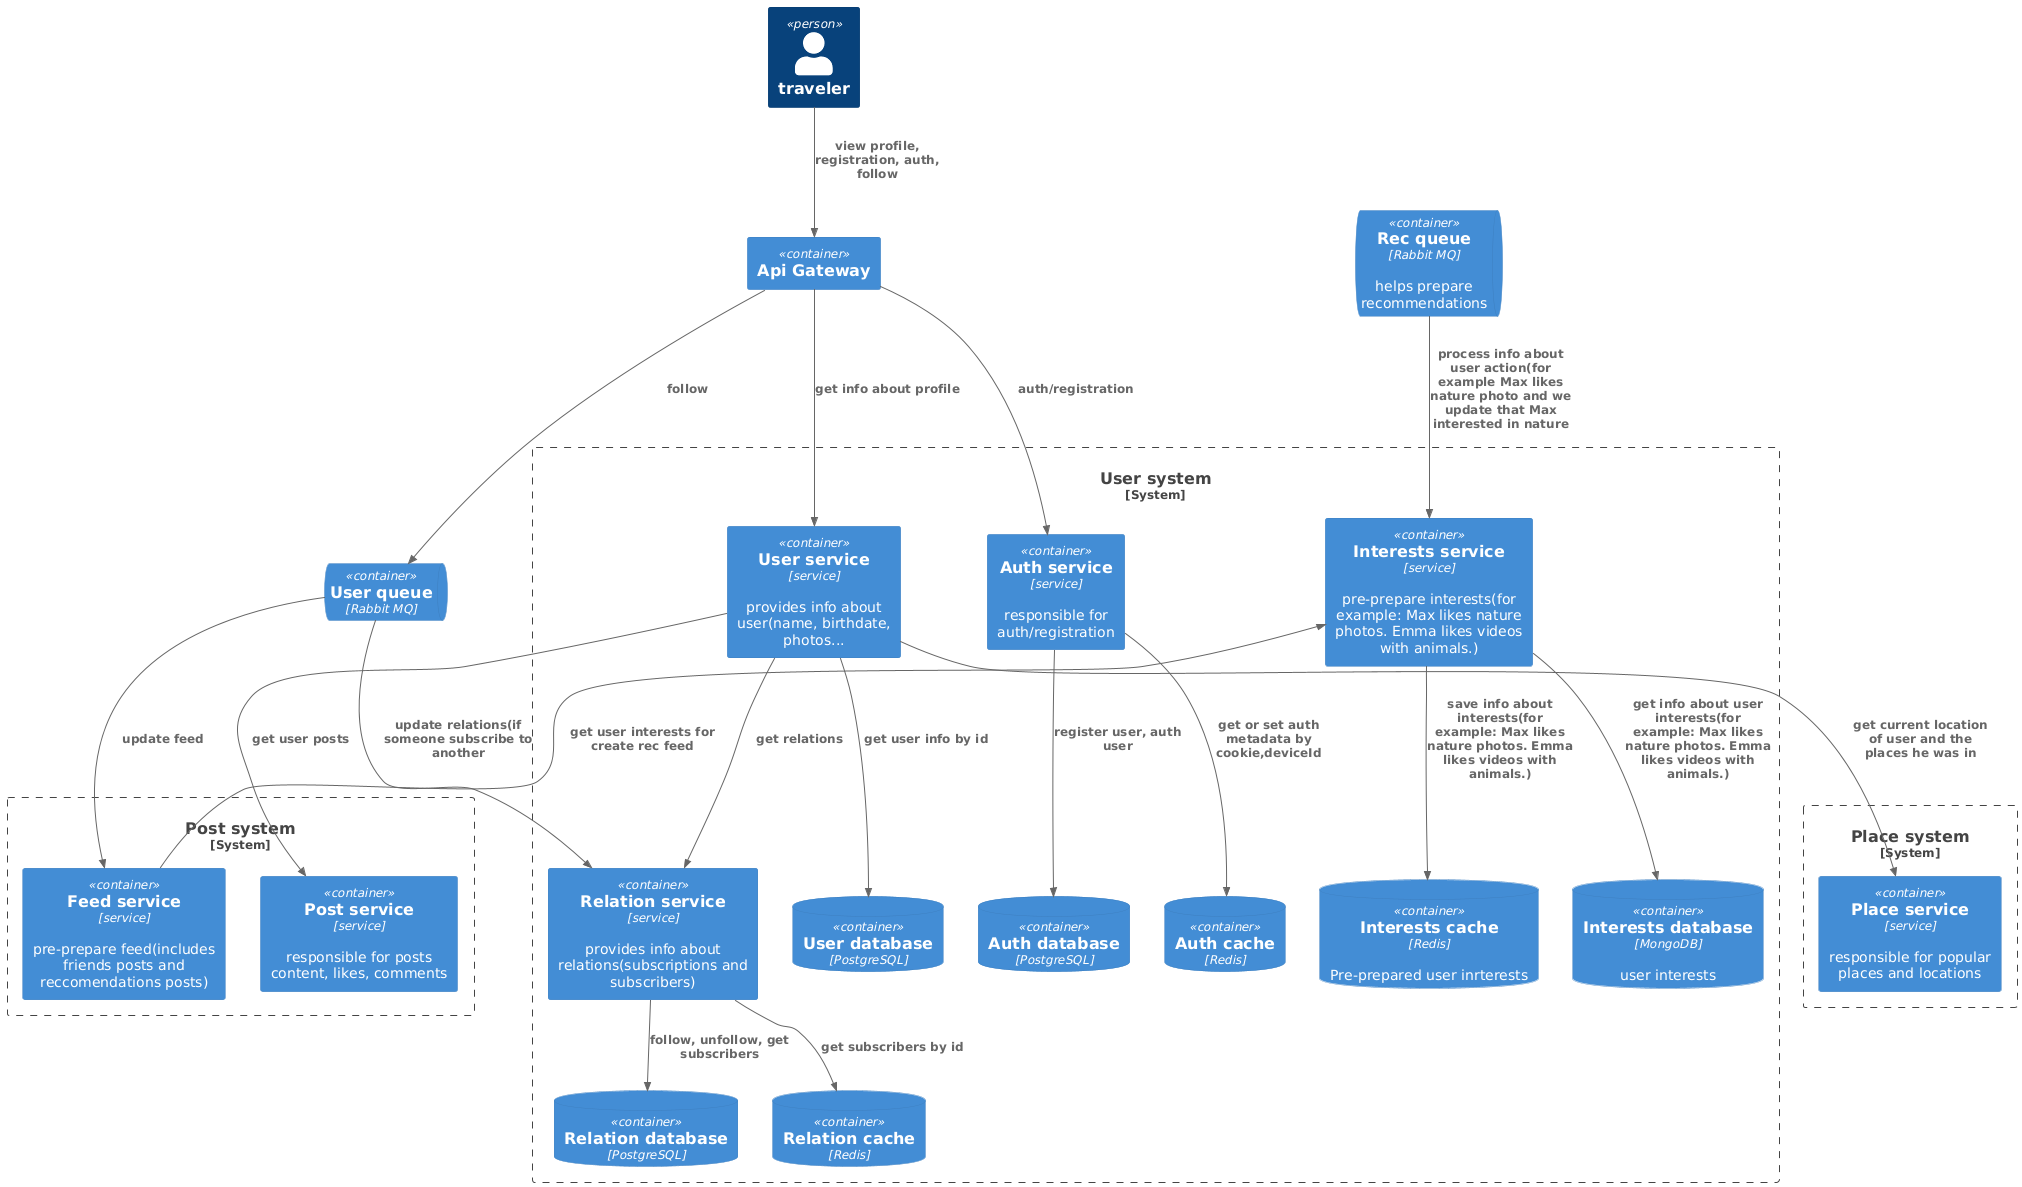

The diagram above was rendered by PlantUML. Its source (embedded in the PNG):
@startuml
!include https://raw.githubusercontent.com/plantuml-stdlib/C4-PlantUML/master/C4_Container.puml
Person(traveler, "traveler")


System_Boundary(userSystem, "User system") {
   Container(userService, "User service", "service", "provides info about user(name, birthdate, photos...")
   ContainerDb(userDb, "User database", "PostgreSQL")
   Container(relationService, "Relation service", "service", "provides info about relations(subscriptions and subscribers)")
   ContainerDb(relationDb, "Relation database", "PostgreSQL")
   ContainerDb(relationCache, "Relation cache", "Redis")
   Container(authService, "Auth service", "service", "responsible for auth/registration")
   ContainerDb(authDb, "Auth database", "PostgreSQL")
   ContainerDb(authCache, "Auth cache", "Redis")
   Container(interestsService, "Interests service", "service", "pre-prepare interests(for example: Max likes nature photos. Emma likes videos with animals.)")
   ContainerDb(interestsCache, "Interests cache", "Redis", "Pre-prepared user inrterests")
   ContainerDb(interestsDb, "Interests database", "MongoDB", "user interests")
}


ContainerQueue(userQueue, "User queue", "Rabbit MQ")


System_Boundary(postSystem, "Post system") {
  Container(postService, "Post service", "service", "responsible for posts content, likes, comments")
  Container(feedService, "Feed service", "service", "pre-prepare feed(includes friends posts and reccomendations posts)")
}

System_Boundary(placeSystem, "Place system") {
   Container(placeService, "Place service", "service", "responsible for popular places and locations")
}
Container(apiGateway, "Api Gateway")

ContainerQueue(recQueue, "Rec queue", "Rabbit MQ", "helps prepare recommendations")

Rel(userService, userDb, "get user info by id")
Rel(userService, postService, "get user posts")
Rel(userService, relationService, "get relations")
Rel(userService, placeService, "get current location of user and the places he was in")

Rel(authService, authDb, "register user, auth user")
Rel(authService, authCache, "get or set auth metadata by cookie,deviceId")

Rel(interestsService, interestsDb, "get info about user interests(for example: Max likes nature photos. Emma likes videos with animals.)")
Rel(interestsService, interestsCache, "save info about interests(for example: Max likes nature photos. Emma likes videos with animals.)")

Rel(relationService, relationDb, "follow, unfollow, get subscribers")
Rel(relationService, relationCache, "get subscribers by id")

Rel(userQueue, relationService, "update relations(if someone subscribe to another")
Rel(userQueue, feedService, "update feed")

Rel(traveler, apiGateway, "view profile, registration, auth, follow")

Rel(recQueue, interestsService, "process info about user action(for example Max likes nature photo and we update that Max interested in nature")

Rel(feedService, interestsService, "get user interests for create rec feed")


Rel(apiGateway, userService, "get info about profile")
Rel(apiGateway, authService, "auth/registration")
Rel(apiGateway, userQueue, "follow")
@enduml